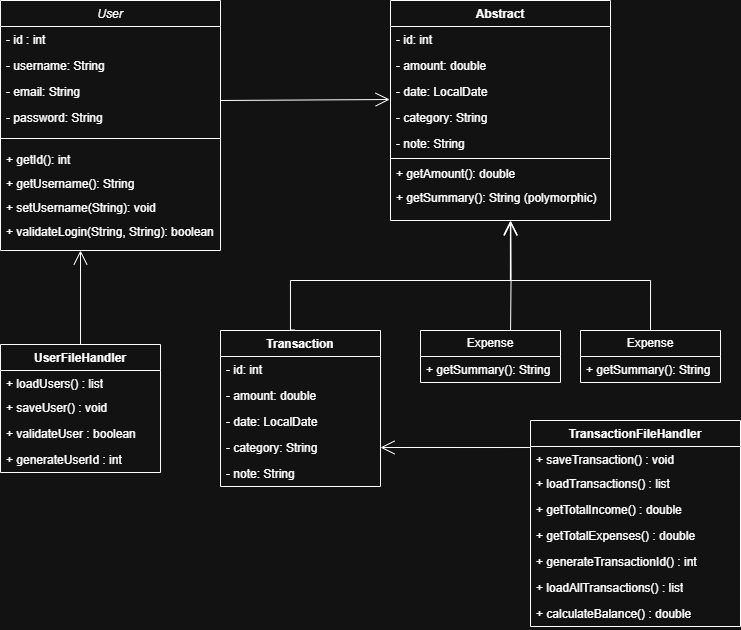

The diagram above was exported from draw.io. Its source (the exported page's mxGraphModel, read from the mxfile embedded in the PNG):
<mxGraphModel dx="1097" dy="712" grid="1" gridSize="10" guides="1" tooltips="1" connect="1" arrows="1" fold="1" page="1" pageScale="1" pageWidth="413" pageHeight="291" math="0" shadow="0">
  <root>
    <mxCell id="WIyWlLk6GJQsqaUBKTNV-0" />
    <mxCell id="WIyWlLk6GJQsqaUBKTNV-1" parent="WIyWlLk6GJQsqaUBKTNV-0" />
    <mxCell id="zkfFHV4jXpPFQw0GAbJ--0" value="User" style="swimlane;fontStyle=2;align=center;verticalAlign=top;childLayout=stackLayout;horizontal=1;startSize=26;horizontalStack=0;resizeParent=1;resizeLast=0;collapsible=1;marginBottom=0;rounded=0;shadow=0;strokeWidth=1;" parent="WIyWlLk6GJQsqaUBKTNV-1" vertex="1">
      <mxGeometry x="60" y="80" width="220" height="250" as="geometry">
        <mxRectangle x="230" y="140" width="160" height="26" as="alternateBounds" />
      </mxGeometry>
    </mxCell>
    <mxCell id="zkfFHV4jXpPFQw0GAbJ--1" value="- id : int" style="text;align=left;verticalAlign=top;spacingLeft=4;spacingRight=4;overflow=hidden;rotatable=0;points=[[0,0.5],[1,0.5]];portConstraint=eastwest;" parent="zkfFHV4jXpPFQw0GAbJ--0" vertex="1">
      <mxGeometry y="26" width="220" height="26" as="geometry" />
    </mxCell>
    <mxCell id="zkfFHV4jXpPFQw0GAbJ--2" value="- username: String " style="text;align=left;verticalAlign=top;spacingLeft=4;spacingRight=4;overflow=hidden;rotatable=0;points=[[0,0.5],[1,0.5]];portConstraint=eastwest;rounded=0;shadow=0;html=0;" parent="zkfFHV4jXpPFQw0GAbJ--0" vertex="1">
      <mxGeometry y="52" width="220" height="26" as="geometry" />
    </mxCell>
    <mxCell id="zkfFHV4jXpPFQw0GAbJ--3" value="- email: String  &#10;" style="text;align=left;verticalAlign=top;spacingLeft=4;spacingRight=4;overflow=hidden;rotatable=0;points=[[0,0.5],[1,0.5]];portConstraint=eastwest;rounded=0;shadow=0;html=0;" parent="zkfFHV4jXpPFQw0GAbJ--0" vertex="1">
      <mxGeometry y="78" width="220" height="26" as="geometry" />
    </mxCell>
    <mxCell id="j1J3WmHQbuYyyN02blqG-14" value="- password: String  &#10;" style="text;align=left;verticalAlign=top;spacingLeft=4;spacingRight=4;overflow=hidden;rotatable=0;points=[[0,0.5],[1,0.5]];portConstraint=eastwest;rounded=0;shadow=0;html=0;" parent="zkfFHV4jXpPFQw0GAbJ--0" vertex="1">
      <mxGeometry y="104" width="220" height="26" as="geometry" />
    </mxCell>
    <mxCell id="zkfFHV4jXpPFQw0GAbJ--4" value="" style="line;html=1;strokeWidth=1;align=left;verticalAlign=middle;spacingTop=-1;spacingLeft=3;spacingRight=3;rotatable=0;labelPosition=right;points=[];portConstraint=eastwest;" parent="zkfFHV4jXpPFQw0GAbJ--0" vertex="1">
      <mxGeometry y="130" width="220" height="16" as="geometry" />
    </mxCell>
    <mxCell id="zkfFHV4jXpPFQw0GAbJ--5" value="+ getId(): int  &#10;" style="text;align=left;verticalAlign=top;spacingLeft=4;spacingRight=4;overflow=hidden;rotatable=0;points=[[0,0.5],[1,0.5]];portConstraint=eastwest;" parent="zkfFHV4jXpPFQw0GAbJ--0" vertex="1">
      <mxGeometry y="146" width="220" height="24" as="geometry" />
    </mxCell>
    <mxCell id="j1J3WmHQbuYyyN02blqG-15" value="+ getUsername(): String  &#10;" style="text;align=left;verticalAlign=top;spacingLeft=4;spacingRight=4;overflow=hidden;rotatable=0;points=[[0,0.5],[1,0.5]];portConstraint=eastwest;" parent="zkfFHV4jXpPFQw0GAbJ--0" vertex="1">
      <mxGeometry y="170" width="220" height="24" as="geometry" />
    </mxCell>
    <mxCell id="j1J3WmHQbuYyyN02blqG-16" value="+ setUsername(String): void  &#10;" style="text;align=left;verticalAlign=top;spacingLeft=4;spacingRight=4;overflow=hidden;rotatable=0;points=[[0,0.5],[1,0.5]];portConstraint=eastwest;" parent="zkfFHV4jXpPFQw0GAbJ--0" vertex="1">
      <mxGeometry y="194" width="220" height="24" as="geometry" />
    </mxCell>
    <mxCell id="j1J3WmHQbuYyyN02blqG-18" value="+ validateLogin(String, String): boolean  &#10;" style="text;align=left;verticalAlign=top;spacingLeft=4;spacingRight=4;overflow=hidden;rotatable=0;points=[[0,0.5],[1,0.5]];portConstraint=eastwest;" parent="zkfFHV4jXpPFQw0GAbJ--0" vertex="1">
      <mxGeometry y="218" width="220" height="24" as="geometry" />
    </mxCell>
    <mxCell id="j1J3WmHQbuYyyN02blqG-19" value="Abstract&lt;div&gt;&lt;br&gt;&lt;/div&gt;" style="swimlane;fontStyle=1;align=center;verticalAlign=top;childLayout=stackLayout;horizontal=1;startSize=26;horizontalStack=0;resizeParent=1;resizeParentMax=0;resizeLast=0;collapsible=1;marginBottom=0;whiteSpace=wrap;html=1;" parent="WIyWlLk6GJQsqaUBKTNV-1" vertex="1">
      <mxGeometry x="450" y="80" width="220" height="220" as="geometry" />
    </mxCell>
    <mxCell id="j1J3WmHQbuYyyN02blqG-20" value="&lt;div&gt;- id: int&amp;nbsp;&amp;nbsp;&lt;/div&gt;&lt;div&gt;&lt;br&gt;&lt;/div&gt;" style="text;strokeColor=none;fillColor=none;align=left;verticalAlign=top;spacingLeft=4;spacingRight=4;overflow=hidden;rotatable=0;points=[[0,0.5],[1,0.5]];portConstraint=eastwest;whiteSpace=wrap;html=1;" parent="j1J3WmHQbuYyyN02blqG-19" vertex="1">
      <mxGeometry y="26" width="220" height="26" as="geometry" />
    </mxCell>
    <mxCell id="j1J3WmHQbuYyyN02blqG-24" value="&lt;div&gt;&lt;div&gt;- amount: double&amp;nbsp;&amp;nbsp;&lt;/div&gt;&lt;/div&gt;&lt;div&gt;&lt;br&gt;&lt;/div&gt;" style="text;strokeColor=none;fillColor=none;align=left;verticalAlign=top;spacingLeft=4;spacingRight=4;overflow=hidden;rotatable=0;points=[[0,0.5],[1,0.5]];portConstraint=eastwest;whiteSpace=wrap;html=1;" parent="j1J3WmHQbuYyyN02blqG-19" vertex="1">
      <mxGeometry y="52" width="220" height="26" as="geometry" />
    </mxCell>
    <mxCell id="j1J3WmHQbuYyyN02blqG-25" value="&lt;div&gt;&lt;div&gt;&lt;div&gt;- date: LocalDate&amp;nbsp;&amp;nbsp;&lt;/div&gt;&lt;/div&gt;&lt;/div&gt;&lt;div&gt;&lt;br&gt;&lt;/div&gt;" style="text;strokeColor=none;fillColor=none;align=left;verticalAlign=top;spacingLeft=4;spacingRight=4;overflow=hidden;rotatable=0;points=[[0,0.5],[1,0.5]];portConstraint=eastwest;whiteSpace=wrap;html=1;" parent="j1J3WmHQbuYyyN02blqG-19" vertex="1">
      <mxGeometry y="78" width="220" height="26" as="geometry" />
    </mxCell>
    <mxCell id="j1J3WmHQbuYyyN02blqG-26" value="&lt;div&gt;&lt;div&gt;&lt;div&gt;&lt;div&gt;- category: String&amp;nbsp;&amp;nbsp;&lt;/div&gt;&lt;/div&gt;&lt;/div&gt;&lt;/div&gt;&lt;div&gt;&lt;br&gt;&lt;/div&gt;" style="text;strokeColor=none;fillColor=none;align=left;verticalAlign=top;spacingLeft=4;spacingRight=4;overflow=hidden;rotatable=0;points=[[0,0.5],[1,0.5]];portConstraint=eastwest;whiteSpace=wrap;html=1;" parent="j1J3WmHQbuYyyN02blqG-19" vertex="1">
      <mxGeometry y="104" width="220" height="26" as="geometry" />
    </mxCell>
    <mxCell id="j1J3WmHQbuYyyN02blqG-27" value="&lt;div&gt;&lt;div&gt;&lt;div&gt;&lt;div&gt;&lt;div&gt;- note: String&amp;nbsp;&amp;nbsp;&lt;/div&gt;&lt;/div&gt;&lt;/div&gt;&lt;/div&gt;&lt;/div&gt;&lt;div&gt;&lt;br&gt;&lt;/div&gt;" style="text;strokeColor=none;fillColor=none;align=left;verticalAlign=top;spacingLeft=4;spacingRight=4;overflow=hidden;rotatable=0;points=[[0,0.5],[1,0.5]];portConstraint=eastwest;whiteSpace=wrap;html=1;" parent="j1J3WmHQbuYyyN02blqG-19" vertex="1">
      <mxGeometry y="130" width="220" height="26" as="geometry" />
    </mxCell>
    <mxCell id="j1J3WmHQbuYyyN02blqG-21" value="" style="line;strokeWidth=1;fillColor=none;align=left;verticalAlign=middle;spacingTop=-1;spacingLeft=3;spacingRight=3;rotatable=0;labelPosition=right;points=[];portConstraint=eastwest;strokeColor=inherit;" parent="j1J3WmHQbuYyyN02blqG-19" vertex="1">
      <mxGeometry y="156" width="220" height="4" as="geometry" />
    </mxCell>
    <mxCell id="j1J3WmHQbuYyyN02blqG-29" value="+ getAmount(): double  &#10;" style="text;align=left;verticalAlign=top;spacingLeft=4;spacingRight=4;overflow=hidden;rotatable=0;points=[[0,0.5],[1,0.5]];portConstraint=eastwest;" parent="j1J3WmHQbuYyyN02blqG-19" vertex="1">
      <mxGeometry y="160" width="220" height="24" as="geometry" />
    </mxCell>
    <mxCell id="j1J3WmHQbuYyyN02blqG-22" value="&lt;div&gt;&lt;div&gt;+ getSummary(): String (polymorphic)&amp;nbsp;&amp;nbsp;&lt;/div&gt;&lt;/div&gt;&lt;div&gt;&lt;br&gt;&lt;/div&gt;" style="text;strokeColor=none;fillColor=none;align=left;verticalAlign=top;spacingLeft=4;spacingRight=4;overflow=hidden;rotatable=0;points=[[0,0.5],[1,0.5]];portConstraint=eastwest;whiteSpace=wrap;html=1;" parent="j1J3WmHQbuYyyN02blqG-19" vertex="1">
      <mxGeometry y="184" width="220" height="36" as="geometry" />
    </mxCell>
    <mxCell id="j1J3WmHQbuYyyN02blqG-32" value="" style="endArrow=open;endFill=1;endSize=12;html=1;rounded=0;entryX=-0.004;entryY=0.808;entryDx=0;entryDy=0;entryPerimeter=0;" parent="WIyWlLk6GJQsqaUBKTNV-1" target="j1J3WmHQbuYyyN02blqG-25" edge="1">
      <mxGeometry width="160" relative="1" as="geometry">
        <mxPoint x="280" y="180" as="sourcePoint" />
        <mxPoint x="440" y="180" as="targetPoint" />
      </mxGeometry>
    </mxCell>
    <mxCell id="j1J3WmHQbuYyyN02blqG-37" value="Transaction" style="swimlane;fontStyle=1;align=center;verticalAlign=top;childLayout=stackLayout;horizontal=1;startSize=26;horizontalStack=0;resizeParent=1;resizeParentMax=0;resizeLast=0;collapsible=1;marginBottom=0;whiteSpace=wrap;html=1;" parent="WIyWlLk6GJQsqaUBKTNV-1" vertex="1">
      <mxGeometry x="280" y="410" width="160" height="156" as="geometry" />
    </mxCell>
    <mxCell id="j1J3WmHQbuYyyN02blqG-38" value="&lt;div&gt;- id: int&amp;nbsp;&amp;nbsp;&lt;/div&gt;&lt;div&gt;&lt;br&gt;&lt;/div&gt;" style="text;strokeColor=none;fillColor=none;align=left;verticalAlign=top;spacingLeft=4;spacingRight=4;overflow=hidden;rotatable=0;points=[[0,0.5],[1,0.5]];portConstraint=eastwest;whiteSpace=wrap;html=1;" parent="j1J3WmHQbuYyyN02blqG-37" vertex="1">
      <mxGeometry y="26" width="160" height="26" as="geometry" />
    </mxCell>
    <mxCell id="j1J3WmHQbuYyyN02blqG-41" value="&lt;div&gt;&lt;div&gt;- amount: double&amp;nbsp;&amp;nbsp;&lt;/div&gt;&lt;div&gt;&lt;br&gt;&lt;/div&gt;&lt;/div&gt;" style="text;strokeColor=none;fillColor=none;align=left;verticalAlign=top;spacingLeft=4;spacingRight=4;overflow=hidden;rotatable=0;points=[[0,0.5],[1,0.5]];portConstraint=eastwest;whiteSpace=wrap;html=1;" parent="j1J3WmHQbuYyyN02blqG-37" vertex="1">
      <mxGeometry y="52" width="160" height="26" as="geometry" />
    </mxCell>
    <mxCell id="j1J3WmHQbuYyyN02blqG-42" value="&lt;div&gt;&lt;div&gt;&lt;div&gt;- date: LocalDate&amp;nbsp;&amp;nbsp;&lt;/div&gt;&lt;div&gt;&lt;br&gt;&lt;/div&gt;&lt;/div&gt;&lt;/div&gt;" style="text;strokeColor=none;fillColor=none;align=left;verticalAlign=top;spacingLeft=4;spacingRight=4;overflow=hidden;rotatable=0;points=[[0,0.5],[1,0.5]];portConstraint=eastwest;whiteSpace=wrap;html=1;" parent="j1J3WmHQbuYyyN02blqG-37" vertex="1">
      <mxGeometry y="78" width="160" height="26" as="geometry" />
    </mxCell>
    <mxCell id="j1J3WmHQbuYyyN02blqG-43" value="&lt;div&gt;&lt;div&gt;&lt;div&gt;&lt;div&gt;- category: String&amp;nbsp;&amp;nbsp;&lt;/div&gt;&lt;div&gt;&lt;br&gt;&lt;/div&gt;&lt;/div&gt;&lt;/div&gt;&lt;/div&gt;" style="text;strokeColor=none;fillColor=none;align=left;verticalAlign=top;spacingLeft=4;spacingRight=4;overflow=hidden;rotatable=0;points=[[0,0.5],[1,0.5]];portConstraint=eastwest;whiteSpace=wrap;html=1;" parent="j1J3WmHQbuYyyN02blqG-37" vertex="1">
      <mxGeometry y="104" width="160" height="26" as="geometry" />
    </mxCell>
    <mxCell id="j1J3WmHQbuYyyN02blqG-44" value="&lt;div&gt;&lt;div&gt;&lt;div&gt;&lt;div&gt;&lt;div&gt;- note: String&amp;nbsp;&amp;nbsp;&lt;/div&gt;&lt;div&gt;&lt;br&gt;&lt;/div&gt;&lt;/div&gt;&lt;/div&gt;&lt;/div&gt;&lt;/div&gt;" style="text;strokeColor=none;fillColor=none;align=left;verticalAlign=top;spacingLeft=4;spacingRight=4;overflow=hidden;rotatable=0;points=[[0,0.5],[1,0.5]];portConstraint=eastwest;whiteSpace=wrap;html=1;" parent="j1J3WmHQbuYyyN02blqG-37" vertex="1">
      <mxGeometry y="130" width="160" height="26" as="geometry" />
    </mxCell>
    <mxCell id="j1J3WmHQbuYyyN02blqG-51" value="" style="endArrow=open;endFill=1;endSize=12;html=1;rounded=0;edgeStyle=orthogonalEdgeStyle;exitX=0.463;exitY=-0.003;exitDx=0;exitDy=0;exitPerimeter=0;" parent="WIyWlLk6GJQsqaUBKTNV-1" source="j1J3WmHQbuYyyN02blqG-37" edge="1">
      <mxGeometry width="160" relative="1" as="geometry">
        <mxPoint x="380" y="350" as="sourcePoint" />
        <mxPoint x="570" y="300" as="targetPoint" />
        <Array as="points">
          <mxPoint x="350" y="409" />
          <mxPoint x="350" y="360" />
          <mxPoint x="570" y="360" />
        </Array>
      </mxGeometry>
    </mxCell>
    <mxCell id="j1J3WmHQbuYyyN02blqG-52" value="Expense" style="swimlane;fontStyle=0;childLayout=stackLayout;horizontal=1;startSize=26;fillColor=none;horizontalStack=0;resizeParent=1;resizeParentMax=0;resizeLast=0;collapsible=1;marginBottom=0;whiteSpace=wrap;html=1;" parent="WIyWlLk6GJQsqaUBKTNV-1" vertex="1">
      <mxGeometry x="640" y="410" width="140" height="52" as="geometry" />
    </mxCell>
    <mxCell id="j1J3WmHQbuYyyN02blqG-53" value="+ getSummary(): String" style="text;strokeColor=none;fillColor=none;align=left;verticalAlign=top;spacingLeft=4;spacingRight=4;overflow=hidden;rotatable=0;points=[[0,0.5],[1,0.5]];portConstraint=eastwest;whiteSpace=wrap;html=1;" parent="j1J3WmHQbuYyyN02blqG-52" vertex="1">
      <mxGeometry y="26" width="140" height="26" as="geometry" />
    </mxCell>
    <mxCell id="j1J3WmHQbuYyyN02blqG-56" value="" style="endArrow=open;endFill=1;endSize=12;html=1;rounded=0;edgeStyle=orthogonalEdgeStyle;exitX=0.5;exitY=0;exitDx=0;exitDy=0;entryX=0.545;entryY=1.023;entryDx=0;entryDy=0;entryPerimeter=0;" parent="WIyWlLk6GJQsqaUBKTNV-1" source="j1J3WmHQbuYyyN02blqG-52" target="j1J3WmHQbuYyyN02blqG-22" edge="1">
      <mxGeometry width="160" relative="1" as="geometry">
        <mxPoint x="560" y="450" as="sourcePoint" />
        <mxPoint x="722" y="340" as="targetPoint" />
        <Array as="points">
          <mxPoint x="710" y="360" />
          <mxPoint x="570" y="360" />
        </Array>
      </mxGeometry>
    </mxCell>
    <mxCell id="P1CrFEhDtDdDn_rLkNeG-2" value="TransactionFileHandler&lt;div&gt;&lt;br&gt;&lt;/div&gt;" style="swimlane;fontStyle=1;align=center;verticalAlign=top;childLayout=stackLayout;horizontal=1;startSize=26;horizontalStack=0;resizeParent=1;resizeParentMax=0;resizeLast=0;collapsible=1;marginBottom=0;whiteSpace=wrap;html=1;" parent="WIyWlLk6GJQsqaUBKTNV-1" vertex="1">
      <mxGeometry x="590" y="500" width="210" height="206" as="geometry" />
    </mxCell>
    <mxCell id="P1CrFEhDtDdDn_rLkNeG-3" value="+&amp;nbsp;saveTransaction() : void" style="text;strokeColor=none;fillColor=none;align=left;verticalAlign=top;spacingLeft=4;spacingRight=4;overflow=hidden;rotatable=0;points=[[0,0.5],[1,0.5]];portConstraint=eastwest;whiteSpace=wrap;html=1;" parent="P1CrFEhDtDdDn_rLkNeG-2" vertex="1">
      <mxGeometry y="26" width="210" height="24" as="geometry" />
    </mxCell>
    <mxCell id="P1CrFEhDtDdDn_rLkNeG-4" value="&lt;div&gt;+&amp;nbsp;loadTransactions() : list&lt;/div&gt;" style="text;strokeColor=none;fillColor=none;align=left;verticalAlign=top;spacingLeft=4;spacingRight=4;overflow=hidden;rotatable=0;points=[[0,0.5],[1,0.5]];portConstraint=eastwest;whiteSpace=wrap;html=1;" parent="P1CrFEhDtDdDn_rLkNeG-2" vertex="1">
      <mxGeometry y="50" width="210" height="26" as="geometry" />
    </mxCell>
    <mxCell id="P1CrFEhDtDdDn_rLkNeG-5" value="&lt;div&gt;+&amp;nbsp;getTotalIncome() : double&lt;/div&gt;" style="text;strokeColor=none;fillColor=none;align=left;verticalAlign=top;spacingLeft=4;spacingRight=4;overflow=hidden;rotatable=0;points=[[0,0.5],[1,0.5]];portConstraint=eastwest;whiteSpace=wrap;html=1;" parent="P1CrFEhDtDdDn_rLkNeG-2" vertex="1">
      <mxGeometry y="76" width="210" height="26" as="geometry" />
    </mxCell>
    <mxCell id="P1CrFEhDtDdDn_rLkNeG-6" value="&lt;div&gt;+&amp;nbsp;getTotalExpenses() : double&lt;/div&gt;" style="text;strokeColor=none;fillColor=none;align=left;verticalAlign=top;spacingLeft=4;spacingRight=4;overflow=hidden;rotatable=0;points=[[0,0.5],[1,0.5]];portConstraint=eastwest;whiteSpace=wrap;html=1;" parent="P1CrFEhDtDdDn_rLkNeG-2" vertex="1">
      <mxGeometry y="102" width="210" height="26" as="geometry" />
    </mxCell>
    <mxCell id="P1CrFEhDtDdDn_rLkNeG-9" value="&lt;div&gt;+&amp;nbsp;generateTransactionId() : int&lt;/div&gt;" style="text;strokeColor=none;fillColor=none;align=left;verticalAlign=top;spacingLeft=4;spacingRight=4;overflow=hidden;rotatable=0;points=[[0,0.5],[1,0.5]];portConstraint=eastwest;whiteSpace=wrap;html=1;" parent="P1CrFEhDtDdDn_rLkNeG-2" vertex="1">
      <mxGeometry y="128" width="210" height="26" as="geometry" />
    </mxCell>
    <mxCell id="P1CrFEhDtDdDn_rLkNeG-10" value="&lt;div&gt;+&amp;nbsp;loadAllTransactions() : list&lt;/div&gt;" style="text;strokeColor=none;fillColor=none;align=left;verticalAlign=top;spacingLeft=4;spacingRight=4;overflow=hidden;rotatable=0;points=[[0,0.5],[1,0.5]];portConstraint=eastwest;whiteSpace=wrap;html=1;" parent="P1CrFEhDtDdDn_rLkNeG-2" vertex="1">
      <mxGeometry y="154" width="210" height="26" as="geometry" />
    </mxCell>
    <mxCell id="P1CrFEhDtDdDn_rLkNeG-11" value="&lt;div&gt;+&amp;nbsp;calculateBalance() : double&lt;/div&gt;" style="text;strokeColor=none;fillColor=none;align=left;verticalAlign=top;spacingLeft=4;spacingRight=4;overflow=hidden;rotatable=0;points=[[0,0.5],[1,0.5]];portConstraint=eastwest;whiteSpace=wrap;html=1;" parent="P1CrFEhDtDdDn_rLkNeG-2" vertex="1">
      <mxGeometry y="180" width="210" height="26" as="geometry" />
    </mxCell>
    <mxCell id="j1J3WmHQbuYyyN02blqG-58" value="UserFileHandler" style="swimlane;fontStyle=1;align=center;verticalAlign=top;childLayout=stackLayout;horizontal=1;startSize=26;horizontalStack=0;resizeParent=1;resizeParentMax=0;resizeLast=0;collapsible=1;marginBottom=0;whiteSpace=wrap;html=1;" parent="WIyWlLk6GJQsqaUBKTNV-1" vertex="1">
      <mxGeometry x="60" y="424" width="160" height="128" as="geometry" />
    </mxCell>
    <mxCell id="j1J3WmHQbuYyyN02blqG-59" value="+ loadUsers() : list&lt;div&gt;&lt;span style=&quot;background-color: transparent; color: light-dark(rgb(0, 0, 0), rgb(255, 255, 255));&quot;&gt;&amp;nbsp;&amp;nbsp;&lt;/span&gt;&lt;/div&gt;" style="text;strokeColor=none;fillColor=none;align=left;verticalAlign=top;spacingLeft=4;spacingRight=4;overflow=hidden;rotatable=0;points=[[0,0.5],[1,0.5]];portConstraint=eastwest;whiteSpace=wrap;html=1;" parent="j1J3WmHQbuYyyN02blqG-58" vertex="1">
      <mxGeometry y="26" width="160" height="24" as="geometry" />
    </mxCell>
    <mxCell id="j1J3WmHQbuYyyN02blqG-62" value="&lt;div&gt;+&amp;nbsp;saveUser() : void&lt;/div&gt;" style="text;strokeColor=none;fillColor=none;align=left;verticalAlign=top;spacingLeft=4;spacingRight=4;overflow=hidden;rotatable=0;points=[[0,0.5],[1,0.5]];portConstraint=eastwest;whiteSpace=wrap;html=1;" parent="j1J3WmHQbuYyyN02blqG-58" vertex="1">
      <mxGeometry y="50" width="160" height="26" as="geometry" />
    </mxCell>
    <mxCell id="P1CrFEhDtDdDn_rLkNeG-0" value="&lt;div&gt;+ validateUser : boolean&lt;/div&gt;" style="text;strokeColor=none;fillColor=none;align=left;verticalAlign=top;spacingLeft=4;spacingRight=4;overflow=hidden;rotatable=0;points=[[0,0.5],[1,0.5]];portConstraint=eastwest;whiteSpace=wrap;html=1;" parent="j1J3WmHQbuYyyN02blqG-58" vertex="1">
      <mxGeometry y="76" width="160" height="26" as="geometry" />
    </mxCell>
    <mxCell id="P1CrFEhDtDdDn_rLkNeG-1" value="&lt;div&gt;+ generateUserId : int&lt;/div&gt;" style="text;strokeColor=none;fillColor=none;align=left;verticalAlign=top;spacingLeft=4;spacingRight=4;overflow=hidden;rotatable=0;points=[[0,0.5],[1,0.5]];portConstraint=eastwest;whiteSpace=wrap;html=1;" parent="j1J3WmHQbuYyyN02blqG-58" vertex="1">
      <mxGeometry y="102" width="160" height="26" as="geometry" />
    </mxCell>
    <mxCell id="P1CrFEhDtDdDn_rLkNeG-7" value="" style="endArrow=open;endFill=1;endSize=12;html=1;rounded=0;exitX=0.5;exitY=0;exitDx=0;exitDy=0;" parent="WIyWlLk6GJQsqaUBKTNV-1" source="j1J3WmHQbuYyyN02blqG-58" edge="1">
      <mxGeometry width="160" relative="1" as="geometry">
        <mxPoint x="150" y="391" as="sourcePoint" />
        <mxPoint x="140" y="330" as="targetPoint" />
      </mxGeometry>
    </mxCell>
    <mxCell id="P1CrFEhDtDdDn_rLkNeG-8" value="" style="endArrow=open;endFill=1;endSize=12;html=1;rounded=0;exitX=0;exitY=0.042;exitDx=0;exitDy=0;entryX=1;entryY=0.5;entryDx=0;entryDy=0;exitPerimeter=0;" parent="WIyWlLk6GJQsqaUBKTNV-1" source="P1CrFEhDtDdDn_rLkNeG-3" target="j1J3WmHQbuYyyN02blqG-43" edge="1">
      <mxGeometry width="160" relative="1" as="geometry">
        <mxPoint x="559.47" y="582" as="sourcePoint" />
        <mxPoint x="559.47" y="488" as="targetPoint" />
      </mxGeometry>
    </mxCell>
    <mxCell id="2_fd8l7wDG56tW5fbnPn-0" value="Expense" style="swimlane;fontStyle=0;childLayout=stackLayout;horizontal=1;startSize=26;fillColor=none;horizontalStack=0;resizeParent=1;resizeParentMax=0;resizeLast=0;collapsible=1;marginBottom=0;whiteSpace=wrap;html=1;" vertex="1" parent="WIyWlLk6GJQsqaUBKTNV-1">
      <mxGeometry x="480" y="410" width="140" height="52" as="geometry" />
    </mxCell>
    <mxCell id="2_fd8l7wDG56tW5fbnPn-1" value="+ getSummary(): String" style="text;strokeColor=none;fillColor=none;align=left;verticalAlign=top;spacingLeft=4;spacingRight=4;overflow=hidden;rotatable=0;points=[[0,0.5],[1,0.5]];portConstraint=eastwest;whiteSpace=wrap;html=1;" vertex="1" parent="2_fd8l7wDG56tW5fbnPn-0">
      <mxGeometry y="26" width="140" height="26" as="geometry" />
    </mxCell>
    <mxCell id="2_fd8l7wDG56tW5fbnPn-3" value="" style="endArrow=open;endFill=1;endSize=12;html=1;rounded=0;edgeStyle=orthogonalEdgeStyle;exitX=0.5;exitY=0;exitDx=0;exitDy=0;entryX=0.547;entryY=1.023;entryDx=0;entryDy=0;entryPerimeter=0;" edge="1" parent="WIyWlLk6GJQsqaUBKTNV-1" target="j1J3WmHQbuYyyN02blqG-22">
      <mxGeometry width="160" relative="1" as="geometry">
        <mxPoint x="570.05" y="410" as="sourcePoint" />
        <mxPoint x="430.05" y="301" as="targetPoint" />
        <Array as="points" />
      </mxGeometry>
    </mxCell>
  </root>
</mxGraphModel>